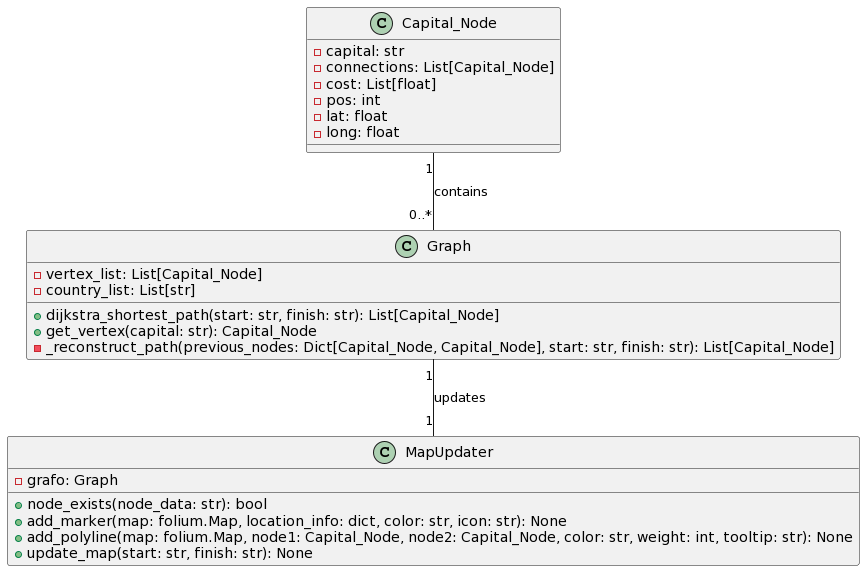

The diagram above was rendered by PlantUML. Its source (embedded in the PNG):
@startuml
class Capital_Node {
    -capital: str
    -connections: List[Capital_Node]
    -cost: List[float]
    -pos: int
    -lat: float
    -long: float
}

class Graph {
    -vertex_list: List[Capital_Node]
    -country_list: List[str]
    +dijkstra_shortest_path(start: str, finish: str): List[Capital_Node]
    +get_vertex(capital: str): Capital_Node
    -_reconstruct_path(previous_nodes: Dict[Capital_Node, Capital_Node], start: str, finish: str): List[Capital_Node]
}

class MapUpdater {
    -grafo: Graph
    +node_exists(node_data: str): bool
    +add_marker(map: folium.Map, location_info: dict, color: str, icon: str): None
    +add_polyline(map: folium.Map, node1: Capital_Node, node2: Capital_Node, color: str, weight: int, tooltip: str): None
    +update_map(start: str, finish: str): None
}

Capital_Node "1" -- "0..*" Graph: contains
Graph "1" -- "1" MapUpdater: updates
@enduml